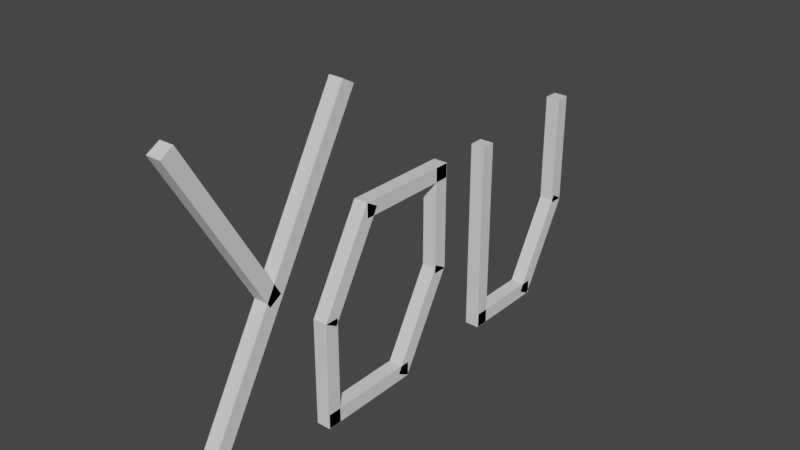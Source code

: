 # Source: you.blend  (saved by Blender 2.82.7; exported with 4.5.12 LTS)
import bpy
from mathutils import Matrix  # noqa: F401  (used for matrix-valued properties, if any)

bpy.ops.wm.read_factory_settings(use_empty=True)
scene = bpy.context.scene
scene.name = 'Scene'

# ---- collections
col_collection = bpy.data.collections.new('Collection'); scene.collection.children.link(col_collection)

# ---- materials (node trees are filled in below, after node groups)
mat_y = bpy.data.materials.new('y')
mat_y.use_transparent_shadow = False
mat_y.diffuse_color = (1.0, 1.0, 1.0, 0.0)
mat_y.roughness = 0.5
mat_y.metallic = 1.0
mat_u = bpy.data.materials.new('u')
mat_u.use_transparent_shadow = False
mat_u.diffuse_color = (1.0, 1.0, 1.0, 0.0)
mat_u.roughness = 0.5
mat_u.metallic = 1.0
mat_o = bpy.data.materials.new('o')
mat_o.use_transparent_shadow = False
mat_o.diffuse_color = (1.0, 1.0, 1.0, 0.0)
mat_o.roughness = 0.5
mat_o.metallic = 1.0

# ---- material node trees
mat_y.use_nodes = True; mat_y.node_tree.nodes.clear()
_N = mat_y.node_tree.nodes; _L = mat_y.node_tree.links
n0 = _N.new('ShaderNodeOutputMaterial'); n0.name = 'Material Output'; n0.location = (300, 300)
n1 = _N.new('ShaderNodeBsdfPrincipled'); n1.name = 'Principled BSDF'; n1.location = (10, 300)
n1.distribution = 'GGX'
n1.subsurface_method = 'BURLEY'
n1.inputs[3].default_value = 1.45
n1.inputs[27].default_value = (0.0, 0.0, 0.0, 1.0)
n1.inputs[28].default_value = 1.0
_L.new(n1.outputs[0], n0.inputs[0])
n0.is_active_output = True
mat_u.use_nodes = True; mat_u.node_tree.nodes.clear()
_N = mat_u.node_tree.nodes; _L = mat_u.node_tree.links
n0 = _N.new('ShaderNodeOutputMaterial'); n0.name = 'Material Output'; n0.location = (300, 300)
n1 = _N.new('ShaderNodeBsdfPrincipled'); n1.name = 'Principled BSDF'; n1.location = (10, 300)
n1.distribution = 'GGX'
n1.subsurface_method = 'BURLEY'
n1.inputs[3].default_value = 1.45
n1.inputs[27].default_value = (0.0, 0.0, 0.0, 1.0)
n1.inputs[28].default_value = 1.0
_L.new(n1.outputs[0], n0.inputs[0])
n0.is_active_output = True
mat_o.use_nodes = True; mat_o.node_tree.nodes.clear()
_N = mat_o.node_tree.nodes; _L = mat_o.node_tree.links
n0 = _N.new('ShaderNodeOutputMaterial'); n0.name = 'Material Output'; n0.location = (300, 300)
n1 = _N.new('ShaderNodeBsdfPrincipled'); n1.name = 'Principled BSDF'; n1.location = (10, 300)
n1.distribution = 'GGX'
n1.subsurface_method = 'BURLEY'
n1.inputs[3].default_value = 1.45
n1.inputs[27].default_value = (0.0, 0.0, 0.0, 1.0)
n1.inputs[28].default_value = 1.0
_L.new(n1.outputs[0], n0.inputs[0])
n0.is_active_output = True

# ---- world
world_world = bpy.data.worlds.new('World'); scene.world = world_world
world_world.use_nodes = True; world_world.node_tree.nodes.clear()
_N = world_world.node_tree.nodes; _L = world_world.node_tree.links
n0 = _N.new('ShaderNodeOutputWorld'); n0.name = 'World Output'; n0.location = (300, 300)
n1 = _N.new('ShaderNodeBackground'); n1.name = 'Background'; n1.location = (10, 300)
n1.inputs[0].default_value = (0.05088, 0.05088, 0.05088, 1.0)
_L.new(n1.outputs[0], n0.inputs[0])
n0.is_active_output = True
world_world.color = (0.05088, 0.05088, 0.05088)
world_world.use_sun_shadow = False
world_world.sun_shadow_jitter_overblur = 0.0

# ---- meshes
me_cube_010 = bpy.data.meshes.new('Cube.010')
me_cube_010.from_pydata([(-1.0, -1.0, -1.0), (-1.0, -1.0, 1.0), (-1.0, 1.0, -1.0), (-1.0, 1.0, 1.0), (1.0, -1.0, -1.0), (1.0, -1.0, 1.0), (1.0, 1.0, -1.0), (1.0, 1.0, 1.0)], [], [(0, 1, 3, 2), (2, 3, 7, 6), (6, 7, 5, 4), (4, 5, 1, 0), (2, 6, 4, 0), (7, 3, 1, 5)])
_uv = me_cube_010.uv_layers.new(name='UVMap')
_uv.uv.foreach_set('vector', [0.375, 0.0, 0.625, 0.0, 0.625, 0.25, 0.375, 0.25, 0.375, 0.25, 0.625, 0.25, 0.625, 0.5, 0.375, 0.5, 0.375, 0.5, 0.625, 0.5, 0.625, 0.75, 0.375, 0.75, 0.375, 0.75, 0.625, 0.75, 0.625, 1.0, 0.375, 1.0, 0.125, 0.5, 0.375, 0.5, 0.375, 0.75, 0.125, 0.75, 0.625, 0.5, 0.875, 0.5, 0.875, 0.75, 0.625, 0.75])
me_cube_010.materials.append(mat_y)
me_cube_010.use_remesh_fix_poles = True
me_cube_010.use_remesh_preserve_attributes = False
me_cube_010.use_mirror_vertex_groups = False
me_cube_010.update()
me_cube_011 = bpy.data.meshes.new('Cube.011')
me_cube_011.from_pydata([(-1.0, -1.0, -1.0), (-1.0, -1.0, 1.0), (-1.0, 1.0, -1.0), (-1.0, 1.0, 1.0), (1.0, -1.0, -1.0), (1.0, -1.0, 1.0), (1.0, 1.0, -1.0), (1.0, 1.0, 1.0)], [], [(0, 1, 3, 2), (2, 3, 7, 6), (6, 7, 5, 4), (4, 5, 1, 0), (2, 6, 4, 0), (7, 3, 1, 5)])
_uv = me_cube_011.uv_layers.new(name='UVMap')
_uv.uv.foreach_set('vector', [0.375, 0.0, 0.625, 0.0, 0.625, 0.25, 0.375, 0.25, 0.375, 0.25, 0.625, 0.25, 0.625, 0.5, 0.375, 0.5, 0.375, 0.5, 0.625, 0.5, 0.625, 0.75, 0.375, 0.75, 0.375, 0.75, 0.625, 0.75, 0.625, 1.0, 0.375, 1.0, 0.125, 0.5, 0.375, 0.5, 0.375, 0.75, 0.125, 0.75, 0.625, 0.5, 0.875, 0.5, 0.875, 0.75, 0.625, 0.75])
me_cube_011.materials.append(mat_u)
me_cube_011.use_remesh_fix_poles = True
me_cube_011.use_remesh_preserve_attributes = False
me_cube_011.use_mirror_vertex_groups = False
me_cube_011.update()
me_cube_012 = bpy.data.meshes.new('Cube.012')
me_cube_012.from_pydata([(-1.0, -1.0, -1.0), (-1.0, -1.0, 1.0), (-1.0, 1.0, -1.0), (-1.0, 1.0, 1.0), (1.0, -1.0, -1.0), (1.0, -1.0, 1.0), (1.0, 1.0, -1.0), (1.0, 1.0, 1.0)], [], [(0, 1, 3, 2), (2, 3, 7, 6), (6, 7, 5, 4), (4, 5, 1, 0), (2, 6, 4, 0), (7, 3, 1, 5)])
_uv = me_cube_012.uv_layers.new(name='UVMap')
_uv.uv.foreach_set('vector', [0.375, 0.0, 0.625, 0.0, 0.625, 0.25, 0.375, 0.25, 0.375, 0.25, 0.625, 0.25, 0.625, 0.5, 0.375, 0.5, 0.375, 0.5, 0.625, 0.5, 0.625, 0.75, 0.375, 0.75, 0.375, 0.75, 0.625, 0.75, 0.625, 1.0, 0.375, 1.0, 0.125, 0.5, 0.375, 0.5, 0.375, 0.75, 0.125, 0.75, 0.625, 0.5, 0.875, 0.5, 0.875, 0.75, 0.625, 0.75])
me_cube_012.materials.append(mat_y)
me_cube_012.use_remesh_fix_poles = True
me_cube_012.use_remesh_preserve_attributes = False
me_cube_012.use_mirror_vertex_groups = False
me_cube_012.update()
me_cube_013 = bpy.data.meshes.new('Cube.013')
me_cube_013.from_pydata([(-1.0, -1.0, -1.0), (-1.0, -1.0, 1.0), (-1.0, 1.0, -1.0), (-1.0, 1.0, 1.0), (1.0, -1.0, -1.0), (1.0, -1.0, 1.0), (1.0, 1.0, -1.0), (1.0, 1.0, 1.0)], [], [(0, 1, 3, 2), (2, 3, 7, 6), (6, 7, 5, 4), (4, 5, 1, 0), (2, 6, 4, 0), (7, 3, 1, 5)])
_uv = me_cube_013.uv_layers.new(name='UVMap')
_uv.uv.foreach_set('vector', [0.375, 0.0, 0.625, 0.0, 0.625, 0.25, 0.375, 0.25, 0.375, 0.25, 0.625, 0.25, 0.625, 0.5, 0.375, 0.5, 0.375, 0.5, 0.625, 0.5, 0.625, 0.75, 0.375, 0.75, 0.375, 0.75, 0.625, 0.75, 0.625, 1.0, 0.375, 1.0, 0.125, 0.5, 0.375, 0.5, 0.375, 0.75, 0.125, 0.75, 0.625, 0.5, 0.875, 0.5, 0.875, 0.75, 0.625, 0.75])
me_cube_013.materials.append(mat_o)
me_cube_013.use_remesh_fix_poles = True
me_cube_013.use_remesh_preserve_attributes = False
me_cube_013.use_mirror_vertex_groups = False
me_cube_013.update()
me_cube_014 = bpy.data.meshes.new('Cube.014')
me_cube_014.from_pydata([(-1.0, -1.0, -1.0), (-1.0, -1.0, 1.0), (-1.0, 1.0, -1.0), (-1.0, 1.0, 1.0), (1.0, -1.0, -1.0), (1.0, -1.0, 1.0), (1.0, 1.0, -1.0), (1.0, 1.0, 1.0)], [], [(0, 1, 3, 2), (2, 3, 7, 6), (6, 7, 5, 4), (4, 5, 1, 0), (2, 6, 4, 0), (7, 3, 1, 5)])
_uv = me_cube_014.uv_layers.new(name='UVMap')
_uv.uv.foreach_set('vector', [0.375, 0.0, 0.625, 0.0, 0.625, 0.25, 0.375, 0.25, 0.375, 0.25, 0.625, 0.25, 0.625, 0.5, 0.375, 0.5, 0.375, 0.5, 0.625, 0.5, 0.625, 0.75, 0.375, 0.75, 0.375, 0.75, 0.625, 0.75, 0.625, 1.0, 0.375, 1.0, 0.125, 0.5, 0.375, 0.5, 0.375, 0.75, 0.125, 0.75, 0.625, 0.5, 0.875, 0.5, 0.875, 0.75, 0.625, 0.75])
me_cube_014.materials.append(mat_o)
me_cube_014.use_remesh_fix_poles = True
me_cube_014.use_remesh_preserve_attributes = False
me_cube_014.use_mirror_vertex_groups = False
me_cube_014.update()
me_cube_015 = bpy.data.meshes.new('Cube.015')
me_cube_015.from_pydata([(-1.0, -1.0, -1.0), (-1.0, -1.0, 1.0), (-1.0, 1.0, -1.0), (-1.0, 1.0, 1.0), (1.0, -1.0, -1.0), (1.0, -1.0, 1.0), (1.0, 1.0, -1.0), (1.0, 1.0, 1.0)], [], [(0, 1, 3, 2), (2, 3, 7, 6), (6, 7, 5, 4), (4, 5, 1, 0), (2, 6, 4, 0), (7, 3, 1, 5)])
_uv = me_cube_015.uv_layers.new(name='UVMap')
_uv.uv.foreach_set('vector', [0.375, 0.0, 0.625, 0.0, 0.625, 0.25, 0.375, 0.25, 0.375, 0.25, 0.625, 0.25, 0.625, 0.5, 0.375, 0.5, 0.375, 0.5, 0.625, 0.5, 0.625, 0.75, 0.375, 0.75, 0.375, 0.75, 0.625, 0.75, 0.625, 1.0, 0.375, 1.0, 0.125, 0.5, 0.375, 0.5, 0.375, 0.75, 0.125, 0.75, 0.625, 0.5, 0.875, 0.5, 0.875, 0.75, 0.625, 0.75])
me_cube_015.materials.append(mat_o)
me_cube_015.use_remesh_fix_poles = True
me_cube_015.use_remesh_preserve_attributes = False
me_cube_015.use_mirror_vertex_groups = False
me_cube_015.update()
me_cube_016 = bpy.data.meshes.new('Cube.016')
me_cube_016.from_pydata([(-1.0, -1.0, -1.0), (-1.0, -1.0, 1.0), (-1.0, 1.0, -1.0), (-1.0, 1.0, 1.0), (1.0, -1.0, -1.0), (1.0, -1.0, 1.0), (1.0, 1.0, -1.0), (1.0, 1.0, 1.0)], [], [(0, 1, 3, 2), (2, 3, 7, 6), (6, 7, 5, 4), (4, 5, 1, 0), (2, 6, 4, 0), (7, 3, 1, 5)])
_uv = me_cube_016.uv_layers.new(name='UVMap')
_uv.uv.foreach_set('vector', [0.375, 0.0, 0.625, 0.0, 0.625, 0.25, 0.375, 0.25, 0.375, 0.25, 0.625, 0.25, 0.625, 0.5, 0.375, 0.5, 0.375, 0.5, 0.625, 0.5, 0.625, 0.75, 0.375, 0.75, 0.375, 0.75, 0.625, 0.75, 0.625, 1.0, 0.375, 1.0, 0.125, 0.5, 0.375, 0.5, 0.375, 0.75, 0.125, 0.75, 0.625, 0.5, 0.875, 0.5, 0.875, 0.75, 0.625, 0.75])
me_cube_016.materials.append(mat_o)
me_cube_016.use_remesh_fix_poles = True
me_cube_016.use_remesh_preserve_attributes = False
me_cube_016.use_mirror_vertex_groups = False
me_cube_016.update()
me_cube_019 = bpy.data.meshes.new('Cube.019')
me_cube_019.from_pydata([(-1.0, -1.0, -1.0), (-1.0, -1.0, 1.0), (-1.0, 1.0, -1.0), (-1.0, 1.0, 1.0), (1.0, -1.0, -1.0), (1.0, -1.0, 1.0), (1.0, 1.0, -1.0), (1.0, 1.0, 1.0)], [], [(0, 1, 3, 2), (2, 3, 7, 6), (6, 7, 5, 4), (4, 5, 1, 0), (2, 6, 4, 0), (7, 3, 1, 5)])
_uv = me_cube_019.uv_layers.new(name='UVMap')
_uv.uv.foreach_set('vector', [0.375, 0.0, 0.625, 0.0, 0.625, 0.25, 0.375, 0.25, 0.375, 0.25, 0.625, 0.25, 0.625, 0.5, 0.375, 0.5, 0.375, 0.5, 0.625, 0.5, 0.625, 0.75, 0.375, 0.75, 0.375, 0.75, 0.625, 0.75, 0.625, 1.0, 0.375, 1.0, 0.125, 0.5, 0.375, 0.5, 0.375, 0.75, 0.125, 0.75, 0.625, 0.5, 0.875, 0.5, 0.875, 0.75, 0.625, 0.75])
me_cube_019.materials.append(mat_o)
me_cube_019.use_remesh_fix_poles = True
me_cube_019.use_remesh_preserve_attributes = False
me_cube_019.use_mirror_vertex_groups = False
me_cube_019.update()
me_cube_020 = bpy.data.meshes.new('Cube.020')
me_cube_020.from_pydata([(-1.0, -1.0, -1.0), (-1.0, -1.0, 1.0), (-1.0, 1.0, -1.0), (-1.0, 1.0, 1.0), (1.0, -1.0, -1.0), (1.0, -1.0, 1.0), (1.0, 1.0, -1.0), (1.0, 1.0, 1.0)], [], [(0, 1, 3, 2), (2, 3, 7, 6), (6, 7, 5, 4), (4, 5, 1, 0), (2, 6, 4, 0), (7, 3, 1, 5)])
_uv = me_cube_020.uv_layers.new(name='UVMap')
_uv.uv.foreach_set('vector', [0.375, 0.0, 0.625, 0.0, 0.625, 0.25, 0.375, 0.25, 0.375, 0.25, 0.625, 0.25, 0.625, 0.5, 0.375, 0.5, 0.375, 0.5, 0.625, 0.5, 0.625, 0.75, 0.375, 0.75, 0.375, 0.75, 0.625, 0.75, 0.625, 1.0, 0.375, 1.0, 0.125, 0.5, 0.375, 0.5, 0.375, 0.75, 0.125, 0.75, 0.625, 0.5, 0.875, 0.5, 0.875, 0.75, 0.625, 0.75])
me_cube_020.materials.append(mat_o)
me_cube_020.use_remesh_fix_poles = True
me_cube_020.use_remesh_preserve_attributes = False
me_cube_020.use_mirror_vertex_groups = False
me_cube_020.update()
me_cube_021 = bpy.data.meshes.new('Cube.021')
me_cube_021.from_pydata([(-1.0, -1.0, -1.0), (-1.0, -1.0, 1.0), (-1.0, 1.0, -1.0), (-1.0, 1.0, 1.0), (1.0, -1.0, -1.0), (1.0, -1.0, 1.0), (1.0, 1.0, -1.0), (1.0, 1.0, 1.0)], [], [(0, 1, 3, 2), (2, 3, 7, 6), (6, 7, 5, 4), (4, 5, 1, 0), (2, 6, 4, 0), (7, 3, 1, 5)])
_uv = me_cube_021.uv_layers.new(name='UVMap')
_uv.uv.foreach_set('vector', [0.375, 0.0, 0.625, 0.0, 0.625, 0.25, 0.375, 0.25, 0.375, 0.25, 0.625, 0.25, 0.625, 0.5, 0.375, 0.5, 0.375, 0.5, 0.625, 0.5, 0.625, 0.75, 0.375, 0.75, 0.375, 0.75, 0.625, 0.75, 0.625, 1.0, 0.375, 1.0, 0.125, 0.5, 0.375, 0.5, 0.375, 0.75, 0.125, 0.75, 0.625, 0.5, 0.875, 0.5, 0.875, 0.75, 0.625, 0.75])
me_cube_021.materials.append(mat_u)
me_cube_021.use_remesh_fix_poles = True
me_cube_021.use_remesh_preserve_attributes = False
me_cube_021.use_mirror_vertex_groups = False
me_cube_021.update()
me_cube_022 = bpy.data.meshes.new('Cube.022')
me_cube_022.from_pydata([(-1.0, -1.0, -1.0), (-1.0, -1.0, 1.0), (-1.0, 1.0, -1.0), (-1.0, 1.0, 1.0), (1.0, -1.0, -1.0), (1.0, -1.0, 1.0), (1.0, 1.0, -1.0), (1.0, 1.0, 1.0)], [], [(0, 1, 3, 2), (2, 3, 7, 6), (6, 7, 5, 4), (4, 5, 1, 0), (2, 6, 4, 0), (7, 3, 1, 5)])
_uv = me_cube_022.uv_layers.new(name='UVMap')
_uv.uv.foreach_set('vector', [0.375, 0.0, 0.625, 0.0, 0.625, 0.25, 0.375, 0.25, 0.375, 0.25, 0.625, 0.25, 0.625, 0.5, 0.375, 0.5, 0.375, 0.5, 0.625, 0.5, 0.625, 0.75, 0.375, 0.75, 0.375, 0.75, 0.625, 0.75, 0.625, 1.0, 0.375, 1.0, 0.125, 0.5, 0.375, 0.5, 0.375, 0.75, 0.125, 0.75, 0.625, 0.5, 0.875, 0.5, 0.875, 0.75, 0.625, 0.75])
me_cube_022.materials.append(mat_u)
me_cube_022.use_remesh_fix_poles = True
me_cube_022.use_remesh_preserve_attributes = False
me_cube_022.use_mirror_vertex_groups = False
me_cube_022.update()
me_cube_023 = bpy.data.meshes.new('Cube.023')
me_cube_023.from_pydata([(-1.0, -1.0, -1.0), (-1.0, -1.0, 1.0), (-1.0, 1.0, -1.0), (-1.0, 1.0, 1.0), (1.0, -1.0, -1.0), (1.0, -1.0, 1.0), (1.0, 1.0, -1.0), (1.0, 1.0, 1.0)], [], [(0, 1, 3, 2), (2, 3, 7, 6), (6, 7, 5, 4), (4, 5, 1, 0), (2, 6, 4, 0), (7, 3, 1, 5)])
_uv = me_cube_023.uv_layers.new(name='UVMap')
_uv.uv.foreach_set('vector', [0.375, 0.0, 0.625, 0.0, 0.625, 0.25, 0.375, 0.25, 0.375, 0.25, 0.625, 0.25, 0.625, 0.5, 0.375, 0.5, 0.375, 0.5, 0.625, 0.5, 0.625, 0.75, 0.375, 0.75, 0.375, 0.75, 0.625, 0.75, 0.625, 1.0, 0.375, 1.0, 0.125, 0.5, 0.375, 0.5, 0.375, 0.75, 0.125, 0.75, 0.625, 0.5, 0.875, 0.5, 0.875, 0.75, 0.625, 0.75])
me_cube_023.materials.append(mat_u)
me_cube_023.use_remesh_fix_poles = True
me_cube_023.use_remesh_preserve_attributes = False
me_cube_023.use_mirror_vertex_groups = False
me_cube_023.update()

# ---- objects
ob_cube_009 = bpy.data.objects.new('Cube.009', me_cube_010)
ob_cube_010 = bpy.data.objects.new('Cube.010', me_cube_011)
ob_cube_011 = bpy.data.objects.new('Cube.011', me_cube_012)
ob_cube_012 = bpy.data.objects.new('Cube.012', me_cube_013)
ob_cube_013 = bpy.data.objects.new('Cube.013', me_cube_014)
ob_cube_014 = bpy.data.objects.new('Cube.014', me_cube_015)
ob_cube_015 = bpy.data.objects.new('Cube.015', me_cube_016)
ob_cube_018 = bpy.data.objects.new('Cube.018', me_cube_019)
ob_cube_019 = bpy.data.objects.new('Cube.019', me_cube_020)
ob_cube_001 = bpy.data.objects.new('Cube.001', me_cube_021)
ob_cube_002 = bpy.data.objects.new('Cube.002', me_cube_022)
ob_cube_003 = bpy.data.objects.new('Cube.003', me_cube_023)

# ---- transforms, parenting, visibility, modifiers, constraints
ob_cube_009.location = (0.0, -0.9057, 0.8836)
ob_cube_009.rotation_euler = (-0.5236, 0.0, 0.0)
ob_cube_009.scale = (0.04, 0.04, 1.0)
ob_cube_009.lineart.crease_threshold = 0.0
ob_cube_010.location = (0.0, 0.6631, 0.55)
ob_cube_010.scale = (0.04, 0.04, 0.55)
ob_cube_010.lineart.crease_threshold = 0.0
ob_cube_011.location = (1.822e-16, -1.153, 1.31)
ob_cube_011.rotation_euler = (0.5236, 0.0, 0.0)
ob_cube_011.scale = (0.04, 0.04, 0.5)
ob_cube_011.lineart.crease_threshold = 0.0
ob_cube_012.location = (1.627e-16, -0.4106, 0.8434)
ob_cube_012.rotation_euler = (-0.5236, 0.0, 0.0)
ob_cube_012.scale = (0.04, 0.04, 0.3)
ob_cube_012.lineart.crease_threshold = 0.0
ob_cube_013.location = (1.372e-16, 0.2645, 0.8205)
ob_cube_013.scale = (0.04, 0.04, 0.3)
ob_cube_013.lineart.crease_threshold = 0.0
ob_cube_014.location = (3.643e-18, -0.5564, 0.3047)
ob_cube_014.scale = (0.04, 0.04, 0.3)
ob_cube_014.lineart.crease_threshold = 0.0
ob_cube_015.location = (-1.214e-17, 0.1173, 0.2864)
ob_cube_015.rotation_euler = (-0.5236, 0.0, 0.0)
ob_cube_015.scale = (0.04, 0.04, 0.3)
ob_cube_015.lineart.crease_threshold = 0.0
ob_cube_018.location = (-4.79e-18, -0.2937, 0.04518)
ob_cube_018.scale = (0.04, 0.3, 0.04)
ob_cube_018.lineart.crease_threshold = 0.0
ob_cube_019.location = (2.224e-16, 0.005907, 1.081)
ob_cube_019.scale = (0.04, 0.3, 0.04)
ob_cube_019.lineart.crease_threshold = 0.0
ob_cube_001.location = (-5.829e-17, 1.234, 0.2779)
ob_cube_001.rotation_euler = (-0.5236, 0.0, 0.0)
ob_cube_001.scale = (0.04, 0.04, 0.3)
ob_cube_001.lineart.crease_threshold = 0.0
ob_cube_002.location = (-6.005e-18, 0.8803, 0.03971)
ob_cube_002.scale = (0.04, 0.25, 0.04)
ob_cube_002.lineart.crease_threshold = 0.0
ob_cube_003.location = (1.365e-16, 1.374, 0.8363)
ob_cube_003.scale = (0.04, 0.04, 0.32)
ob_cube_003.lineart.crease_threshold = 0.0

# ---- collection membership
col_collection.objects.link(ob_cube_009)
col_collection.objects.link(ob_cube_010)
col_collection.objects.link(ob_cube_011)
col_collection.objects.link(ob_cube_012)
col_collection.objects.link(ob_cube_013)
col_collection.objects.link(ob_cube_014)
col_collection.objects.link(ob_cube_015)
col_collection.objects.link(ob_cube_018)
col_collection.objects.link(ob_cube_019)
col_collection.objects.link(ob_cube_001)
col_collection.objects.link(ob_cube_002)
col_collection.objects.link(ob_cube_003)

# ---- scene / render settings (as saved in the file)
scene.frame_start = 0; scene.frame_end = 19; scene.frame_set(0)
scene.render.engine = 'BLENDER_EEVEE_NEXT'
scene.cycles.use_denoising = False
scene.cycles.samples = 128
scene.cycles.sampling_pattern = 'TABULATED_SOBOL'
scene.cycles.use_adaptive_sampling = False
scene.cycles.use_light_tree = False
scene.view_settings.view_transform = 'Filmic'
bpy.context.view_layer.update()

# ---- added for rendering (the .blend has no active camera and no usable light): camera, sun
cam_auto = bpy.data.cameras.new('AutoCamera')
cam_auto.lens = 50.0
cam_auto.sensor_width = 36.0
cam_auto.clip_end = 1000.0
ob_auto_camera = bpy.data.objects.new('AutoCamera', cam_auto)
scene.collection.objects.link(ob_auto_camera)
ob_auto_camera.location = (3.11262, -3.74622, 3.37366)
ob_auto_camera.rotation_euler = (1.09748, -7.21219e-08, 0.694738)
scene.camera = ob_auto_camera
light_auto_sun = bpy.data.lights.new('AutoSun', 'SUN')
light_auto_sun.energy = 3.0
light_auto_sun.angle = 0.0523599
ob_auto_sun = bpy.data.objects.new('AutoSun', light_auto_sun)
scene.collection.objects.link(ob_auto_sun)
ob_auto_sun.rotation_euler = (0.872665, 0.174533, 0.523599)
bpy.context.view_layer.update()
